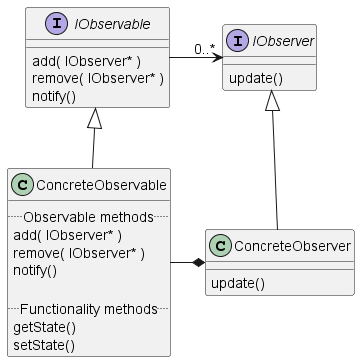

The diagram above was rendered by PlantUML. Its source (embedded in the PNG):
@startuml

interface IObservable
{
    'Keep track of who wants to know when something changes
    add( IObserver* )
    remove( IObserver* )
    notify()
}

interface IObserver
{
    update()
}

IObservable -right-> "0..*" IObserver


class ConcreteObservable extends IObservable
{
    .. Observable methods ..
    add( IObserver* )
    remove( IObserver* )
    notify()
    
    .. Functionality methods ..
    getState()
    setState()
}

class ConcreteObserver extends IObserver
{
    update()
}

ConcreteObserver *-left- ConcreteObservable

@enduml